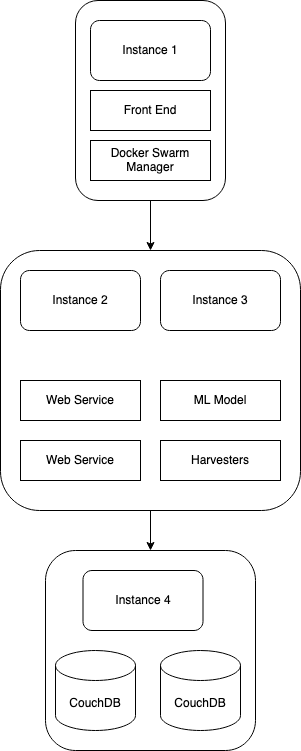

The diagram above was exported from draw.io. Its source (the exported page's mxGraphModel, read from the mxfile embedded in the PNG):
<mxGraphModel dx="1254" dy="818" grid="1" gridSize="10" guides="1" tooltips="1" connect="1" arrows="1" fold="1" page="1" pageScale="1" pageWidth="850" pageHeight="1100" math="0" shadow="0">
  <root>
    <mxCell id="0" />
    <mxCell id="1" parent="0" />
    <mxCell id="FyjXxH72LzKw_GNj83lM-29" value="" style="group" parent="1" vertex="1" connectable="0">
      <mxGeometry x="335" y="20" width="150" height="200" as="geometry" />
    </mxCell>
    <mxCell id="FyjXxH72LzKw_GNj83lM-25" value="" style="rounded=1;whiteSpace=wrap;html=1;fillColor=#ffffff;" parent="FyjXxH72LzKw_GNj83lM-29" vertex="1">
      <mxGeometry width="150" height="200" as="geometry" />
    </mxCell>
    <mxCell id="FyjXxH72LzKw_GNj83lM-1" value="Instance 1" style="rounded=1;whiteSpace=wrap;html=1;" parent="FyjXxH72LzKw_GNj83lM-29" vertex="1">
      <mxGeometry x="15" y="20" width="120" height="60" as="geometry" />
    </mxCell>
    <mxCell id="FyjXxH72LzKw_GNj83lM-13" value="Front End" style="rounded=0;whiteSpace=wrap;html=1;fillColor=#ffffff;" parent="FyjXxH72LzKw_GNj83lM-29" vertex="1">
      <mxGeometry x="15" y="90" width="120" height="40" as="geometry" />
    </mxCell>
    <mxCell id="FyjXxH72LzKw_GNj83lM-17" value="Docker Swarm Manager" style="rounded=0;whiteSpace=wrap;html=1;fillColor=#ffffff;" parent="FyjXxH72LzKw_GNj83lM-29" vertex="1">
      <mxGeometry x="15" y="140" width="120" height="40" as="geometry" />
    </mxCell>
    <mxCell id="9b-S-e5uxwLtux9jU9uS-1" style="edgeStyle=orthogonalEdgeStyle;rounded=0;orthogonalLoop=1;jettySize=auto;html=1;" parent="1" source="FyjXxH72LzKw_GNj83lM-30" target="FyjXxH72LzKw_GNj83lM-27" edge="1">
      <mxGeometry relative="1" as="geometry" />
    </mxCell>
    <mxCell id="FyjXxH72LzKw_GNj83lM-30" value="" style="rounded=1;whiteSpace=wrap;html=1;fillColor=#ffffff;" parent="1" vertex="1">
      <mxGeometry x="260" y="270" width="300" height="260" as="geometry" />
    </mxCell>
    <mxCell id="FyjXxH72LzKw_GNj83lM-2" value="Instance 2" style="rounded=1;whiteSpace=wrap;html=1;" parent="1" vertex="1">
      <mxGeometry x="280" y="290" width="120" height="60" as="geometry" />
    </mxCell>
    <mxCell id="FyjXxH72LzKw_GNj83lM-3" value="Instance 3" style="rounded=1;whiteSpace=wrap;html=1;" parent="1" vertex="1">
      <mxGeometry x="420" y="290" width="120" height="60" as="geometry" />
    </mxCell>
    <mxCell id="FyjXxH72LzKw_GNj83lM-14" value="Web Service " style="rounded=0;whiteSpace=wrap;html=1;fillColor=#ffffff;" parent="1" vertex="1">
      <mxGeometry x="280" y="400" width="120" height="40" as="geometry" />
    </mxCell>
    <mxCell id="FyjXxH72LzKw_GNj83lM-15" value="Web Service " style="rounded=0;whiteSpace=wrap;html=1;fillColor=#ffffff;" parent="1" vertex="1">
      <mxGeometry x="280" y="460" width="120" height="40" as="geometry" />
    </mxCell>
    <mxCell id="9b-S-e5uxwLtux9jU9uS-2" style="edgeStyle=orthogonalEdgeStyle;rounded=0;orthogonalLoop=1;jettySize=auto;html=1;" parent="1" source="FyjXxH72LzKw_GNj83lM-25" target="FyjXxH72LzKw_GNj83lM-30" edge="1">
      <mxGeometry relative="1" as="geometry" />
    </mxCell>
    <mxCell id="FyjXxH72LzKw_GNj83lM-12" value="Harvesters" style="rounded=0;whiteSpace=wrap;html=1;fillColor=#ffffff;" parent="1" vertex="1">
      <mxGeometry x="420" y="460" width="120" height="40" as="geometry" />
    </mxCell>
    <mxCell id="FyjXxH72LzKw_GNj83lM-18" value="ML Model" style="rounded=0;whiteSpace=wrap;html=1;fillColor=#ffffff;" parent="1" vertex="1">
      <mxGeometry x="420" y="400" width="120" height="40" as="geometry" />
    </mxCell>
    <mxCell id="_4LKBrXAqNsim4fsggkp-1" value="" style="group" vertex="1" connectable="0" parent="1">
      <mxGeometry x="305" y="570" width="210" height="200" as="geometry" />
    </mxCell>
    <mxCell id="FyjXxH72LzKw_GNj83lM-27" value="" style="rounded=1;whiteSpace=wrap;html=1;fillColor=#ffffff;" parent="_4LKBrXAqNsim4fsggkp-1" vertex="1">
      <mxGeometry width="210" height="200" as="geometry" />
    </mxCell>
    <mxCell id="FyjXxH72LzKw_GNj83lM-6" value="CouchDB" style="shape=cylinder3;whiteSpace=wrap;html=1;boundedLbl=1;backgroundOutline=1;size=15;" parent="_4LKBrXAqNsim4fsggkp-1" vertex="1">
      <mxGeometry x="10" y="100" width="80" height="80" as="geometry" />
    </mxCell>
    <mxCell id="FyjXxH72LzKw_GNj83lM-8" value="CouchDB" style="shape=cylinder3;whiteSpace=wrap;html=1;boundedLbl=1;backgroundOutline=1;size=15;" parent="_4LKBrXAqNsim4fsggkp-1" vertex="1">
      <mxGeometry x="115" y="100" width="80" height="80" as="geometry" />
    </mxCell>
    <mxCell id="FyjXxH72LzKw_GNj83lM-4" value="Instance 4" style="rounded=1;whiteSpace=wrap;html=1;" parent="_4LKBrXAqNsim4fsggkp-1" vertex="1">
      <mxGeometry x="37.5" y="20" width="120" height="60" as="geometry" />
    </mxCell>
  </root>
</mxGraphModel>